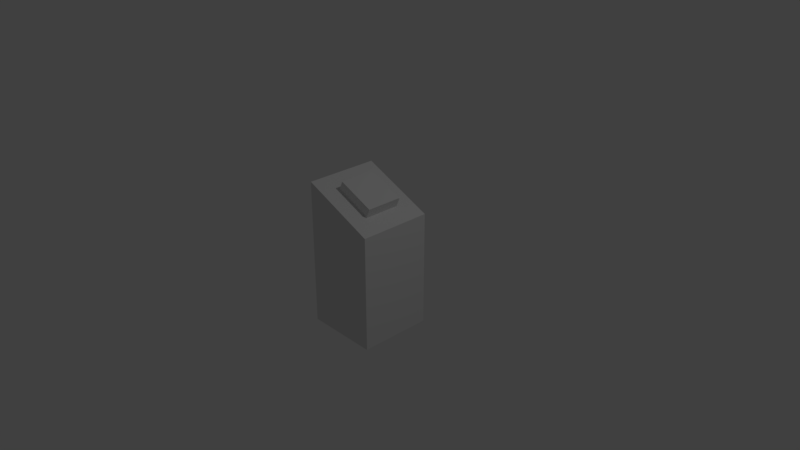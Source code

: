 # Source: testbutton1.blend  (saved by Blender 2.78.0; exported with 4.5.12 LTS)
import bpy
from mathutils import Matrix  # noqa: F401  (used for matrix-valued properties, if any)

bpy.ops.wm.read_factory_settings(use_empty=True)
scene = bpy.context.scene
scene.name = 'Scene'

# ---- collections
col_collection_1 = bpy.data.collections.new('Collection 1'); scene.collection.children.link(col_collection_1)

# ---- materials (node trees are filled in below, after node groups)
mat_material = bpy.data.materials.new('Material')
mat_material.alpha_threshold = 0.0
mat_material.use_transparent_shadow = False
mat_material.roughness = 0.5
mat_material.line_color = (0.0, 0.0, 0.0, 1.0)

# ---- material node trees

# ---- world
world_world = bpy.data.worlds.new('World'); scene.world = world_world
world_world.color = (0.05088, 0.05088, 0.05088)
world_world.use_sun_shadow = False
world_world.sun_shadow_jitter_overblur = 0.0
world_world.cycles.sampling_method = 'MANUAL'

# ---- cameras
cam_camera = bpy.data.cameras.new('Camera')
cam_camera.clip_end = 100.0
cam_camera.lens = 35.0
cam_camera.sensor_width = 32.0
cam_camera.sensor_height = 18.0
cam_camera.ortho_scale = 7.314
cam_camera.dof.focus_distance = 0.0
cam_camera.dof.aperture_fstop = 128.0

# ---- lights
light_lamp = bpy.data.lights.new('Lamp', 'POINT')
light_lamp.transmission_factor = 0.0
light_lamp.cutoff_distance = 30.0
light_lamp.energy = 100.0
light_lamp.shadow_buffer_clip_start = 1.001
light_lamp.shadow_soft_size = 0.1
light_lamp.shadow_maximum_resolution = 0.006
light_lamp.use_absolute_resolution = True

# ---- meshes
me_cube = bpy.data.meshes.new('Cube')
me_cube.from_pydata([(1.0, 1.0, -1.0), (1.0, -1.0, -1.0), (-1.0, -1.0, -1.0), (-1.0, 1.0, -1.0), (1.0, 1.0, 0.5779), (1.0, -1.0, 0.5779), (-1.0, -1.0, 1.0), (-1.0, 1.0, 1.0), (1.0, -5.364e-07, 0.5779), (2.384e-07, 1.0, 0.7889), (-5.364e-07, -1.0, 0.7889), (-1.0, 1.788e-07, 1.0), (-1.49e-07, -1.788e-07, 0.7889), (1.0, -0.5, 0.5779), (-0.5, 1.0, 0.8945), (-0.5, -1.0, 0.8945), (-1.0, 0.5, 1.0), (1.0, 0.5, 0.5779), (0.5, 1.0, 0.6834), (0.5, -1.0, 0.6834), (-1.0, -0.5, 1.0), (-3.427e-07, -0.5, 0.7889), (4.47e-08, 0.5, 0.7889), (0.5, -3.576e-07, 0.6834), (-0.5, 0.0, 0.8945), (-0.5, 0.5, 0.8945), (0.5, 0.5, 0.6834), (0.5, -0.5, 0.6834), (-0.5, -0.5, 0.8945), (-1.49e-07, -1.788e-07, 0.7889), (-3.427e-07, -0.5, 0.7889), (0.5, -3.576e-07, 0.6834), (-0.5, 0.0, 0.8945), (-0.5, 0.5, 0.8945), (0.5, 0.5, 0.6834), (0.5, -0.5, 0.6834), (-0.5, -0.5, 0.8945), (4.47e-08, 0.5, 0.7889), (-1.49e-07, -1.788e-07, 0.7889), (-3.427e-07, -0.5, 0.7889), (0.5, -3.576e-07, 0.6834), (-0.5, 0.0, 0.8945), (-0.5, 0.5, 0.8945), (0.5, 0.5, 0.6834), (0.5, -0.5, 0.6834), (-0.5, -0.5, 0.8945), (4.47e-08, 0.5, 0.7889), (-1.49e-07, -1.788e-07, 0.7889), (-0.5, 0.0, 0.8945), (0.5, -3.576e-07, 0.6834), (-0.5, 0.5, 0.8945), (0.5, 0.5, 0.6834), (-0.5, 0.0, 0.8945), (-1.49e-07, -1.788e-07, 0.7889), (-3.427e-07, -0.5, 0.7889), (0.5, -3.576e-07, 0.6834), (0.5, -0.5, 0.6834), (-0.5, -0.5, 0.8945), (0.1093, 0.5, 0.9185), (0.1093, -2.193e-07, 0.9185), (-0.3907, -4.053e-08, 1.024), (0.6093, -3.982e-07, 0.8129), (-0.3907, 0.5, 1.024), (0.6093, 0.5, 0.8129), (-0.3907, -4.053e-08, 1.024), (0.1093, -2.193e-07, 0.9185), (0.1093, -0.5, 0.9185), (0.6093, -3.982e-07, 0.8129), (0.6093, -0.5, 0.8129), (-0.3907, -0.5, 1.024)], [(22, 37)], [(0, 1, 2, 3), (28, 20, 6, 15), (0, 4, 17, 8, 13, 5, 1), (1, 5, 19, 10, 15, 6, 2), (2, 6, 20, 11, 16, 7, 3), (4, 0, 3, 7, 14, 9, 18), (27, 21, 10, 19), (25, 24, 48, 50), (25, 16, 11, 24), (44, 40, 55, 56), (9, 14, 25, 22), (14, 7, 16, 25), (17, 26, 23, 8), (4, 18, 26, 17), (18, 9, 22, 26), (13, 27, 19, 5), (8, 23, 27, 13), (24, 28, 36, 32), (21, 28, 15, 10), (23, 26, 34, 31), (24, 11, 20, 28), (31, 29, 38, 40), (31, 34, 43, 40), (21, 27, 35, 30), (24, 25, 33, 32), (27, 23, 31, 35), (12, 24, 32, 29), (23, 12, 29, 31), (28, 21, 30, 36), (45, 39, 54, 57), (22, 25, 50, 46), (29, 32, 41, 38), (32, 36, 45, 41), (35, 31, 40, 44), (32, 33, 42, 41), (36, 30, 39, 45), (30, 35, 44, 39), (49, 51, 63, 61), (48, 47, 59, 60), (54, 56, 68, 66), (46, 50, 62, 58), (40, 38, 53, 55), (26, 22, 46, 51), (39, 44, 56, 54), (23, 26, 51, 49), (24, 12, 47, 48), (38, 41, 52, 53), (12, 23, 49, 47), (41, 45, 57, 52), (63, 58, 59, 61), (58, 62, 60, 59), (67, 65, 66, 68), (65, 64, 69, 66), (52, 57, 69, 64), (47, 49, 61, 59), (55, 53, 65, 67), (51, 46, 58, 63), (57, 54, 66, 69), (50, 48, 60, 62), (56, 55, 67, 68), (53, 52, 64, 65)])
_uv = me_cube.uv_layers.new(name='UVMap')
_uv.uv.foreach_set('vector', [0.7671, 0.5204, 0.516, 0.5204, 0.516, 0.2693, 0.7671, 0.2693, 0.3232, 0.3321, 0.259, 0.3321, 0.259, 0.2693, 0.3232, 0.2693, 0.2588, 0.75, 0.0616, 0.75, 0.05914, 0.6563, 0.06078, 0.6562, 0.0616, 0.5625, 0.0616, 0.5, 0.2588, 0.5, 0.2588, 0.5, 0.0616, 0.5, 0.01877, 0.3133, 0.02203, 0.3125, 0.02204, 0.3126, 0.008852, 0.2501, 0.2588, 0.2501, 0.2588, 0.2501, 0.008852, 0.2501, 0.0001306, 0.0003536, 0.004491, 0.0002421, 0.008851, 0.0001306, 0.008853, 0.0002067, 0.2588, 0.0002069, 0.0616, 0.75, 0.2588, 0.75, 0.2588, 0.9999, 0.008852, 0.9999, 0.02204, 0.9374, 0.05503, 0.7487, 0.05832, 0.7493, 0.4515, 0.3321, 0.3874, 0.3321, 0.3874, 0.2693, 0.4515, 0.2693, 0.3998, 0.1129, 0.395, 0.06293, 0.3963, 0.06696, 0.3999, 0.1129, 0.3232, 0.4576, 0.259, 0.4576, 0.259, 0.3949, 0.3232, 0.3949, 0.3762, 0.2192, 0.389, 0.1662, 0.3899, 0.1667, 0.3763, 0.2223, 0.3874, 0.5204, 0.3232, 0.5204, 0.3232, 0.4576, 0.3874, 0.4576, 0.3232, 0.5204, 0.259, 0.5204, 0.259, 0.4576, 0.3232, 0.4576, 0.5157, 0.4576, 0.4515, 0.4576, 0.4515, 0.3949, 0.5157, 0.3949, 0.5157, 0.5204, 0.4515, 0.5204, 0.4515, 0.4576, 0.5157, 0.4576, 0.4515, 0.5204, 0.3874, 0.5204, 0.3874, 0.4576, 0.4515, 0.4576, 0.5157, 0.3321, 0.4515, 0.3321, 0.4515, 0.2693, 0.5157, 0.2693, 0.5157, 0.3949, 0.4515, 0.3949, 0.4515, 0.3321, 0.5157, 0.3321, 0.3905, 0.05994, 0.3176, 0.03856, 0.3164, 0.03677, 0.3917, 0.05861, 0.3874, 0.3321, 0.3232, 0.3321, 0.3232, 0.2693, 0.3874, 0.2693, 0.259, 0.5207, 0.3259, 0.5207, 0.3259, 0.5219, 0.259, 0.5219, 0.3232, 0.3949, 0.259, 0.3949, 0.259, 0.3321, 0.3232, 0.3321, 0.3904, 0.1629, 0.4331, 0.119, 0.4343, 0.1191, 0.389, 0.1662, 0.259, 0.5219, 0.3259, 0.5219, 0.3259, 0.523, 0.259, 0.523, 0.295, 0.1277, 0.3759, 0.2133, 0.3761, 0.2162, 0.2927, 0.1287, 0.3262, 0.5207, 0.3931, 0.5207, 0.3931, 0.5219, 0.3262, 0.5219, 0.3759, 0.2133, 0.3879, 0.1659, 0.3889, 0.1661, 0.3761, 0.2162, 0.4317, 0.119, 0.395, 0.06293, 0.3931, 0.0579, 0.4331, 0.119, 0.3918, 0.16, 0.4317, 0.119, 0.4331, 0.119, 0.3904, 0.1629, 0.3176, 0.03856, 0.295, 0.1277, 0.2927, 0.1287, 0.3164, 0.03677, 0.3153, 0.03515, 0.2907, 0.1294, 0.2886, 0.1301, 0.314, 0.03314, 0.3987, 0.1178, 0.3998, 0.1129, 0.3999, 0.1129, 0.3988, 0.1179, 0.4331, 0.119, 0.3931, 0.0579, 0.3931, 0.05786, 0.4343, 0.1191, 0.3917, 0.05861, 0.3164, 0.03677, 0.3153, 0.03515, 0.3931, 0.05786, 0.3761, 0.2162, 0.3889, 0.1661, 0.389, 0.1662, 0.3762, 0.2192, 0.3262, 0.5219, 0.3931, 0.5219, 0.3931, 0.523, 0.3262, 0.523, 0.3164, 0.03677, 0.2927, 0.1287, 0.2907, 0.1294, 0.3153, 0.03515, 0.2927, 0.1287, 0.3761, 0.2162, 0.3762, 0.2192, 0.2907, 0.1294, 0.3929, 0.1575, 0.3964, 0.125, 0.3988, 0.1252, 0.4004, 0.1333, 0.3963, 0.06696, 0.4303, 0.1189, 0.4175, 0.1231, 0.4076, 0.09991, 0.2886, 0.1301, 0.3763, 0.2223, 0.3603, 0.269, 0.259, 0.1596, 0.3988, 0.1179, 0.3999, 0.1129, 0.4013, 0.1139, 0.4009, 0.1194, 0.389, 0.1662, 0.4343, 0.1191, 0.4356, 0.1192, 0.3899, 0.1667, 0.3962, 0.125, 0.3987, 0.1178, 0.3988, 0.1179, 0.3964, 0.125, 0.2907, 0.1294, 0.3762, 0.2192, 0.3763, 0.2223, 0.2886, 0.1301, 0.3918, 0.16, 0.3962, 0.125, 0.3964, 0.125, 0.3929, 0.1575, 0.395, 0.06293, 0.4317, 0.119, 0.4303, 0.1189, 0.3963, 0.06696, 0.4343, 0.1191, 0.3931, 0.05786, 0.3939, 0.05668, 0.4356, 0.1192, 0.4317, 0.119, 0.3918, 0.16, 0.3929, 0.1575, 0.4303, 0.1189, 0.3931, 0.05786, 0.3153, 0.03515, 0.314, 0.03314, 0.3939, 0.05668, 0.3988, 0.1252, 0.401, 0.1195, 0.4175, 0.1231, 0.4004, 0.1333, 0.401, 0.1195, 0.4014, 0.1139, 0.4076, 0.09991, 0.4175, 0.1231, 0.4075, 0.1849, 0.4492, 0.1292, 0.5256, 0.14, 0.489, 0.2289, 0.4492, 0.1292, 0.4234, 0.03555, 0.5256, 0.03555, 0.5256, 0.14, 0.3939, 0.05668, 0.314, 0.03314, 0.326, 0.0001306, 0.4234, 0.03555, 0.4303, 0.1189, 0.3929, 0.1575, 0.4004, 0.1333, 0.4175, 0.1231, 0.3899, 0.1667, 0.4356, 0.1192, 0.4492, 0.1292, 0.4075, 0.1849, 0.3964, 0.125, 0.3988, 0.1179, 0.4009, 0.1194, 0.3987, 0.1252, 0.314, 0.03314, 0.2886, 0.1301, 0.259, 0.1596, 0.2766, 0.04297, 0.3999, 0.1129, 0.3963, 0.06696, 0.4076, 0.09991, 0.4014, 0.1139, 0.3763, 0.2223, 0.3899, 0.1667, 0.4075, 0.1849, 0.3917, 0.2274, 0.4356, 0.1192, 0.3939, 0.05668, 0.4234, 0.03555, 0.4492, 0.1292])
me_cube.materials.append(mat_material)
me_cube.use_remesh_preserve_volume = False
me_cube.use_remesh_preserve_attributes = False
me_cube.use_mirror_vertex_groups = False
me_cube.update()

# ---- objects
ob_cube = bpy.data.objects.new('Cube', me_cube)
ob_lamp = bpy.data.objects.new('Lamp', light_lamp)
ob_camera = bpy.data.objects.new('Camera', cam_camera)

# ---- transforms, parenting, visibility, modifiers, constraints
ob_cube.location = (0.0, 0.0, 0.0)
ob_cube.scale = (0.5, 0.5, 1.0)
ob_cube.lock_rotations_4d = False
ob_cube.empty_display_type = 'ARROWS'
ob_cube.lineart.crease_threshold = 0.0
ob_lamp.location = (4.076, 1.005, 5.904)
ob_lamp.rotation_euler = (0.6503, 0.05522, 1.866)
ob_lamp.lock_rotations_4d = False
ob_lamp.empty_display_type = 'ARROWS'
ob_lamp.color = (0.0, 0.0, 0.0, 0.0)
ob_lamp.lineart.crease_threshold = 0.0
ob_camera.location = (7.481, -6.508, 5.344)
ob_camera.rotation_euler = (1.109, 0.0, 0.8149)
ob_camera.lock_rotations_4d = False
ob_camera.empty_display_type = 'ARROWS'
ob_camera.color = (0.0, 0.0, 0.0, 0.0)
ob_camera.display_type = 'WIRE'
ob_camera.lineart.crease_threshold = 0.0

# ---- collection membership
col_collection_1.objects.link(ob_cube)
col_collection_1.objects.link(ob_lamp)
col_collection_1.objects.link(ob_camera)

# ---- scene / render settings (as saved in the file)
scene.camera = ob_camera
scene.frame_start = 1; scene.frame_end = 250; scene.frame_set(1)
scene.render.engine = 'BLENDER_EEVEE_NEXT'
scene.render.resolution_percentage = 50
scene.render.dither_intensity = 0.0
scene.cycles.use_denoising = False
scene.cycles.samples = 128
scene.cycles.sampling_pattern = 'TABULATED_SOBOL'
scene.cycles.light_sampling_threshold = 0.0
scene.cycles.use_adaptive_sampling = False
scene.cycles.use_light_tree = False
scene.cycles.blur_glossy = 0.0
scene.cycles.sample_clamp_indirect = 0.0
scene.view_settings.view_transform = 'Standard'
bpy.context.view_layer.update()
